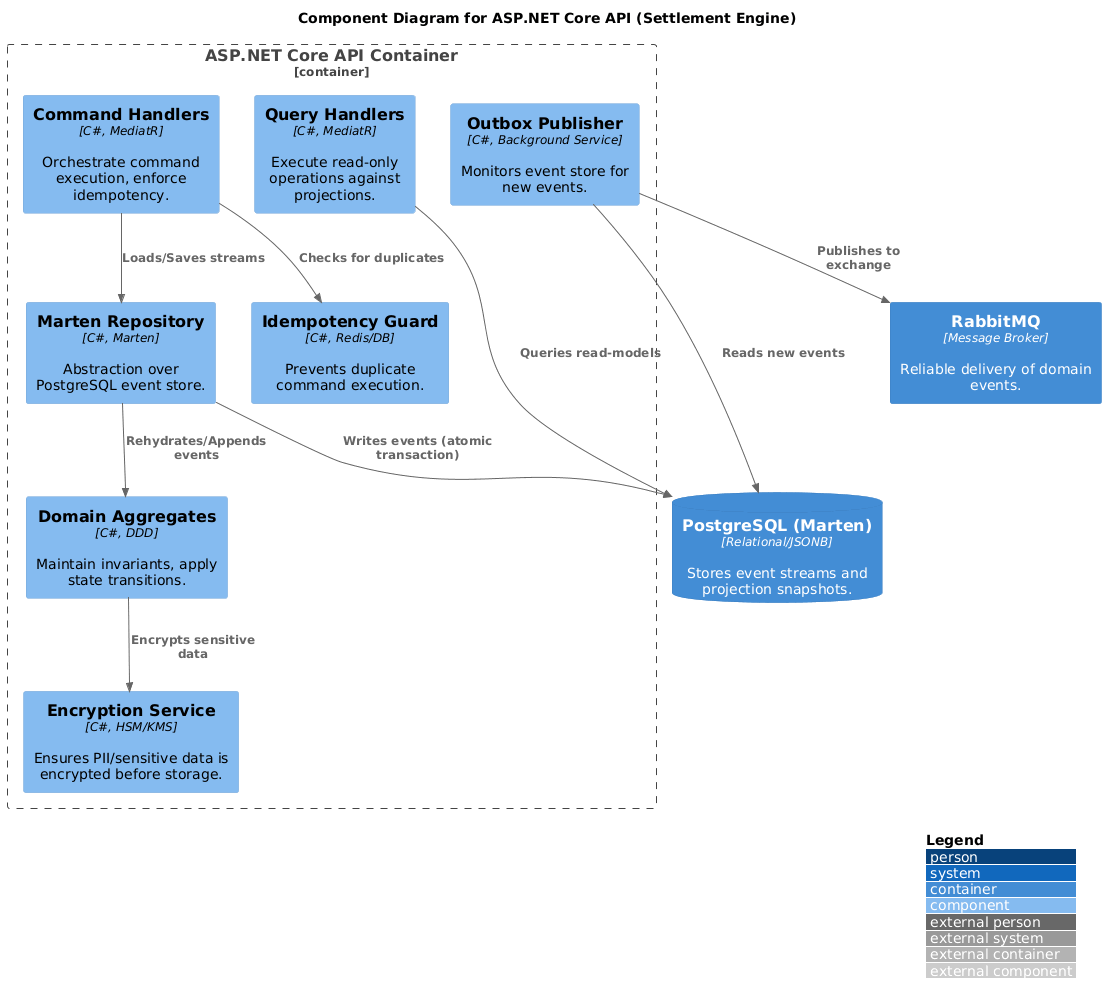

The diagram above was rendered by PlantUML. Its source (embedded in the PNG):
@startuml c4-component
!include https://raw.githubusercontent.com/plantuml-stdlib/C4-PlantUML/v2.11.0/C4_Component.puml

LAYOUT_WITH_LEGEND()

title Component Diagram for ASP.NET Core API (Settlement Engine)

Container_Boundary(api_boundary, "ASP.NET Core API Container") {
    Component(cmd_handlers, "Command Handlers", "C#, MediatR", "Orchestrate command execution, enforce idempotency.")
    Component(query_handlers, "Query Handlers", "C#, MediatR", "Execute read-only operations against projections.")
    Component(aggregates, "Domain Aggregates", "C#, DDD", "Maintain invariants, apply state transitions.")
    Component(marten_repo, "Marten Repository", "C#, Marten", "Abstraction over PostgreSQL event store.")
    Component(outbox_pub, "Outbox Publisher", "C#, Background Service", "Monitors event store for new events.")
    Component(enc_service, "Encryption Service", "C#, HSM/KMS", "Ensures PII/sensitive data is encrypted before storage.")
    Component(idempotency_guard, "Idempotency Guard", "C#, Redis/DB", "Prevents duplicate command execution.")
}

ContainerDb(postgres, "PostgreSQL (Marten)", "Relational/JSONB", "Stores event streams and projection snapshots.")
Container(rabbitmq, "RabbitMQ", "Message Broker", "Reliable delivery of domain events.")

Rel(cmd_handlers, idempotency_guard, "Checks for duplicates")
Rel(cmd_handlers, marten_repo, "Loads/Saves streams")
Rel(marten_repo, aggregates, "Rehydrates/Appends events")
Rel(aggregates, enc_service, "Encrypts sensitive data")
Rel(marten_repo, postgres, "Writes events (atomic transaction)")
Rel(outbox_pub, postgres, "Reads new events")
Rel(outbox_pub, rabbitmq, "Publishes to exchange")
Rel(query_handlers, postgres, "Queries read-models")

@enduml